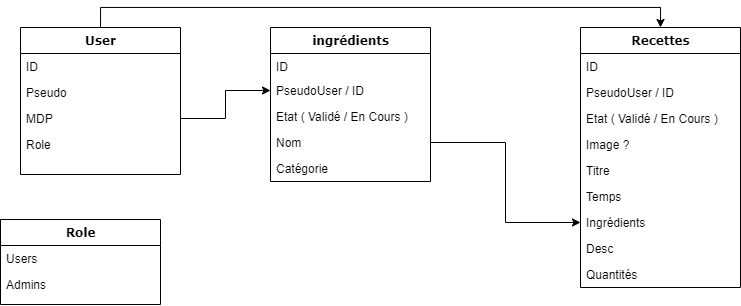

The diagram above was exported from draw.io. Its source (the exported page's mxGraphModel, read from the mxfile embedded in the PNG):
<mxGraphModel dx="1231" dy="614" grid="1" gridSize="10" guides="1" tooltips="1" connect="1" arrows="1" fold="1" page="1" pageScale="1" pageWidth="1100" pageHeight="850" background="none" math="0" shadow="0">
  <root>
    <mxCell id="0" />
    <mxCell id="1" parent="0" />
    <mxCell id="GsNs0cEeLWulhvXlyiT4-10" style="edgeStyle=orthogonalEdgeStyle;rounded=0;orthogonalLoop=1;jettySize=auto;html=1;exitX=0.5;exitY=0;exitDx=0;exitDy=0;entryX=0.5;entryY=0;entryDx=0;entryDy=0;" edge="1" parent="1" source="78961159f06e98e8-17" target="78961159f06e98e8-43">
      <mxGeometry relative="1" as="geometry" />
    </mxCell>
    <mxCell id="78961159f06e98e8-17" value="User" style="swimlane;html=1;fontStyle=1;align=center;verticalAlign=top;childLayout=stackLayout;horizontal=1;startSize=26;horizontalStack=0;resizeParent=1;resizeLast=0;collapsible=1;marginBottom=0;swimlaneFillColor=#ffffff;rounded=0;shadow=0;comic=0;labelBackgroundColor=none;strokeWidth=1;fillColor=none;fontFamily=Verdana;fontSize=12" parent="1" vertex="1">
      <mxGeometry x="180" y="83" width="160" height="147" as="geometry" />
    </mxCell>
    <mxCell id="GsNs0cEeLWulhvXlyiT4-5" value="ID" style="text;html=1;strokeColor=none;fillColor=none;align=left;verticalAlign=top;spacingLeft=4;spacingRight=4;whiteSpace=wrap;overflow=hidden;rotatable=0;points=[[0,0.5],[1,0.5]];portConstraint=eastwest;" vertex="1" parent="78961159f06e98e8-17">
      <mxGeometry y="26" width="160" height="26" as="geometry" />
    </mxCell>
    <mxCell id="78961159f06e98e8-21" value="Pseudo" style="text;html=1;strokeColor=none;fillColor=none;align=left;verticalAlign=top;spacingLeft=4;spacingRight=4;whiteSpace=wrap;overflow=hidden;rotatable=0;points=[[0,0.5],[1,0.5]];portConstraint=eastwest;" parent="78961159f06e98e8-17" vertex="1">
      <mxGeometry y="52" width="160" height="26" as="geometry" />
    </mxCell>
    <mxCell id="78961159f06e98e8-23" value="MDP" style="text;html=1;strokeColor=none;fillColor=none;align=left;verticalAlign=top;spacingLeft=4;spacingRight=4;whiteSpace=wrap;overflow=hidden;rotatable=0;points=[[0,0.5],[1,0.5]];portConstraint=eastwest;" parent="78961159f06e98e8-17" vertex="1">
      <mxGeometry y="78" width="160" height="26" as="geometry" />
    </mxCell>
    <mxCell id="78961159f06e98e8-25" value="Role" style="text;html=1;strokeColor=none;fillColor=none;align=left;verticalAlign=top;spacingLeft=4;spacingRight=4;whiteSpace=wrap;overflow=hidden;rotatable=0;points=[[0,0.5],[1,0.5]];portConstraint=eastwest;" parent="78961159f06e98e8-17" vertex="1">
      <mxGeometry y="104" width="160" height="26" as="geometry" />
    </mxCell>
    <mxCell id="78961159f06e98e8-30" value="ingrédients" style="swimlane;html=1;fontStyle=1;align=center;verticalAlign=top;childLayout=stackLayout;horizontal=1;startSize=26;horizontalStack=0;resizeParent=1;resizeLast=0;collapsible=1;marginBottom=0;swimlaneFillColor=#ffffff;rounded=0;shadow=0;comic=0;labelBackgroundColor=none;strokeWidth=1;fillColor=none;fontFamily=Verdana;fontSize=12" parent="1" vertex="1">
      <mxGeometry x="430" y="83" width="160" height="154" as="geometry" />
    </mxCell>
    <mxCell id="GsNs0cEeLWulhvXlyiT4-3" value="ID" style="text;html=1;strokeColor=none;fillColor=none;align=left;verticalAlign=top;spacingLeft=4;spacingRight=4;whiteSpace=wrap;overflow=hidden;rotatable=0;points=[[0,0.5],[1,0.5]];portConstraint=eastwest;" vertex="1" parent="78961159f06e98e8-30">
      <mxGeometry y="26" width="160" height="24" as="geometry" />
    </mxCell>
    <mxCell id="GsNs0cEeLWulhvXlyiT4-12" value="PseudoUser / ID" style="text;html=1;strokeColor=none;fillColor=none;align=left;verticalAlign=top;spacingLeft=4;spacingRight=4;whiteSpace=wrap;overflow=hidden;rotatable=0;points=[[0,0.5],[1,0.5]];portConstraint=eastwest;" vertex="1" parent="78961159f06e98e8-30">
      <mxGeometry y="50" width="160" height="26" as="geometry" />
    </mxCell>
    <mxCell id="GsNs0cEeLWulhvXlyiT4-15" value="Etat ( Validé / En Cours )" style="text;html=1;strokeColor=none;fillColor=none;align=left;verticalAlign=top;spacingLeft=4;spacingRight=4;whiteSpace=wrap;overflow=hidden;rotatable=1;points=[[0,0.5],[1,0.5]];portConstraint=eastwest;movable=1;resizable=1;deletable=1;editable=1;locked=0;connectable=1;" vertex="1" parent="78961159f06e98e8-30">
      <mxGeometry y="76" width="160" height="26" as="geometry" />
    </mxCell>
    <mxCell id="78961159f06e98e8-31" value="Nom" style="text;html=1;strokeColor=none;fillColor=none;align=left;verticalAlign=top;spacingLeft=4;spacingRight=4;whiteSpace=wrap;overflow=hidden;rotatable=0;points=[[0,0.5],[1,0.5]];portConstraint=eastwest;" parent="78961159f06e98e8-30" vertex="1">
      <mxGeometry y="102" width="160" height="26" as="geometry" />
    </mxCell>
    <mxCell id="78961159f06e98e8-32" value="Catégorie" style="text;html=1;strokeColor=none;fillColor=none;align=left;verticalAlign=top;spacingLeft=4;spacingRight=4;whiteSpace=wrap;overflow=hidden;rotatable=0;points=[[0,0.5],[1,0.5]];portConstraint=eastwest;" parent="78961159f06e98e8-30" vertex="1">
      <mxGeometry y="128" width="160" height="26" as="geometry" />
    </mxCell>
    <mxCell id="78961159f06e98e8-43" value="Recettes" style="swimlane;html=1;fontStyle=1;align=center;verticalAlign=top;childLayout=stackLayout;horizontal=1;startSize=26;horizontalStack=0;resizeParent=1;resizeLast=0;collapsible=1;marginBottom=0;swimlaneFillColor=#ffffff;rounded=0;shadow=0;comic=0;labelBackgroundColor=none;strokeWidth=1;fillColor=none;fontFamily=Verdana;fontSize=12" parent="1" vertex="1">
      <mxGeometry x="740" y="83" width="160" height="260" as="geometry" />
    </mxCell>
    <mxCell id="GsNs0cEeLWulhvXlyiT4-8" value="ID" style="text;html=1;strokeColor=none;fillColor=none;align=left;verticalAlign=top;spacingLeft=4;spacingRight=4;whiteSpace=wrap;overflow=hidden;rotatable=1;points=[[0,0.5],[1,0.5]];portConstraint=eastwest;movable=1;resizable=1;deletable=1;editable=1;locked=0;connectable=1;" vertex="1" parent="78961159f06e98e8-43">
      <mxGeometry y="26" width="160" height="26" as="geometry" />
    </mxCell>
    <mxCell id="78961159f06e98e8-44" value="PseudoUser / ID" style="text;html=1;strokeColor=none;fillColor=none;align=left;verticalAlign=top;spacingLeft=4;spacingRight=4;whiteSpace=wrap;overflow=hidden;rotatable=0;points=[[0,0.5],[1,0.5]];portConstraint=eastwest;" parent="78961159f06e98e8-43" vertex="1">
      <mxGeometry y="52" width="160" height="26" as="geometry" />
    </mxCell>
    <mxCell id="GsNs0cEeLWulhvXlyiT4-14" value="Etat ( Validé / En Cours )" style="text;html=1;strokeColor=none;fillColor=none;align=left;verticalAlign=top;spacingLeft=4;spacingRight=4;whiteSpace=wrap;overflow=hidden;rotatable=1;points=[[0,0.5],[1,0.5]];portConstraint=eastwest;movable=1;resizable=1;deletable=1;editable=1;locked=0;connectable=1;" vertex="1" parent="78961159f06e98e8-43">
      <mxGeometry y="78" width="160" height="26" as="geometry" />
    </mxCell>
    <mxCell id="78961159f06e98e8-45" value="Image ?" style="text;html=1;strokeColor=none;fillColor=none;align=left;verticalAlign=top;spacingLeft=4;spacingRight=4;whiteSpace=wrap;overflow=hidden;rotatable=0;points=[[0,0.5],[1,0.5]];portConstraint=eastwest;" parent="78961159f06e98e8-43" vertex="1">
      <mxGeometry y="104" width="160" height="26" as="geometry" />
    </mxCell>
    <mxCell id="78961159f06e98e8-49" value="Titre" style="text;html=1;strokeColor=none;fillColor=none;align=left;verticalAlign=top;spacingLeft=4;spacingRight=4;whiteSpace=wrap;overflow=hidden;rotatable=0;points=[[0,0.5],[1,0.5]];portConstraint=eastwest;" parent="78961159f06e98e8-43" vertex="1">
      <mxGeometry y="130" width="160" height="26" as="geometry" />
    </mxCell>
    <mxCell id="78961159f06e98e8-50" value="Temps" style="text;html=1;strokeColor=none;fillColor=none;align=left;verticalAlign=top;spacingLeft=4;spacingRight=4;whiteSpace=wrap;overflow=hidden;rotatable=1;points=[[0,0.5],[1,0.5]];portConstraint=eastwest;movable=1;resizable=1;deletable=1;editable=1;locked=0;connectable=1;" parent="78961159f06e98e8-43" vertex="1">
      <mxGeometry y="156" width="160" height="26" as="geometry" />
    </mxCell>
    <mxCell id="GsNs0cEeLWulhvXlyiT4-7" value="Ingrédients" style="text;html=1;strokeColor=none;fillColor=none;align=left;verticalAlign=top;spacingLeft=4;spacingRight=4;whiteSpace=wrap;overflow=hidden;rotatable=1;points=[[0,0.5],[1,0.5]];portConstraint=eastwest;movable=1;resizable=1;deletable=1;editable=1;locked=0;connectable=1;" vertex="1" parent="78961159f06e98e8-43">
      <mxGeometry y="182" width="160" height="26" as="geometry" />
    </mxCell>
    <mxCell id="GsNs0cEeLWulhvXlyiT4-6" value="Desc" style="text;html=1;strokeColor=none;fillColor=none;align=left;verticalAlign=top;spacingLeft=4;spacingRight=4;whiteSpace=wrap;overflow=hidden;rotatable=1;points=[[0,0.5],[1,0.5]];portConstraint=eastwest;movable=1;resizable=1;deletable=1;editable=1;locked=0;connectable=1;" vertex="1" parent="78961159f06e98e8-43">
      <mxGeometry y="208" width="160" height="26" as="geometry" />
    </mxCell>
    <mxCell id="GsNs0cEeLWulhvXlyiT4-16" value="Quantités" style="text;html=1;strokeColor=none;fillColor=none;align=left;verticalAlign=top;spacingLeft=4;spacingRight=4;whiteSpace=wrap;overflow=hidden;rotatable=1;points=[[0,0.5],[1,0.5]];portConstraint=eastwest;movable=1;resizable=1;deletable=1;editable=1;locked=0;connectable=1;" vertex="1" parent="78961159f06e98e8-43">
      <mxGeometry y="234" width="160" height="26" as="geometry" />
    </mxCell>
    <mxCell id="78961159f06e98e8-56" value="Role" style="swimlane;html=1;fontStyle=1;align=center;verticalAlign=top;childLayout=stackLayout;horizontal=1;startSize=26;horizontalStack=0;resizeParent=1;resizeLast=0;collapsible=1;marginBottom=0;swimlaneFillColor=#ffffff;rounded=0;shadow=0;comic=0;labelBackgroundColor=none;strokeWidth=1;fillColor=none;fontFamily=Verdana;fontSize=12" parent="1" vertex="1">
      <mxGeometry x="160" y="275" width="160" height="85" as="geometry" />
    </mxCell>
    <mxCell id="78961159f06e98e8-57" value="Users" style="text;html=1;strokeColor=none;fillColor=none;align=left;verticalAlign=top;spacingLeft=4;spacingRight=4;whiteSpace=wrap;overflow=hidden;rotatable=0;points=[[0,0.5],[1,0.5]];portConstraint=eastwest;" parent="78961159f06e98e8-56" vertex="1">
      <mxGeometry y="26" width="160" height="26" as="geometry" />
    </mxCell>
    <mxCell id="78961159f06e98e8-58" value="Admins" style="text;html=1;strokeColor=none;fillColor=none;align=left;verticalAlign=top;spacingLeft=4;spacingRight=4;whiteSpace=wrap;overflow=hidden;rotatable=0;points=[[0,0.5],[1,0.5]];portConstraint=eastwest;" parent="78961159f06e98e8-56" vertex="1">
      <mxGeometry y="52" width="160" height="26" as="geometry" />
    </mxCell>
    <mxCell id="GsNs0cEeLWulhvXlyiT4-9" style="edgeStyle=orthogonalEdgeStyle;rounded=0;orthogonalLoop=1;jettySize=auto;html=1;exitX=1;exitY=0.5;exitDx=0;exitDy=0;entryX=0;entryY=0.5;entryDx=0;entryDy=0;" edge="1" parent="1" source="78961159f06e98e8-31" target="GsNs0cEeLWulhvXlyiT4-7">
      <mxGeometry relative="1" as="geometry" />
    </mxCell>
    <mxCell id="GsNs0cEeLWulhvXlyiT4-13" style="edgeStyle=orthogonalEdgeStyle;rounded=0;orthogonalLoop=1;jettySize=auto;html=1;exitX=1;exitY=0.5;exitDx=0;exitDy=0;entryX=0;entryY=0.5;entryDx=0;entryDy=0;" edge="1" parent="1" source="78961159f06e98e8-23" target="GsNs0cEeLWulhvXlyiT4-12">
      <mxGeometry relative="1" as="geometry" />
    </mxCell>
  </root>
</mxGraphModel>